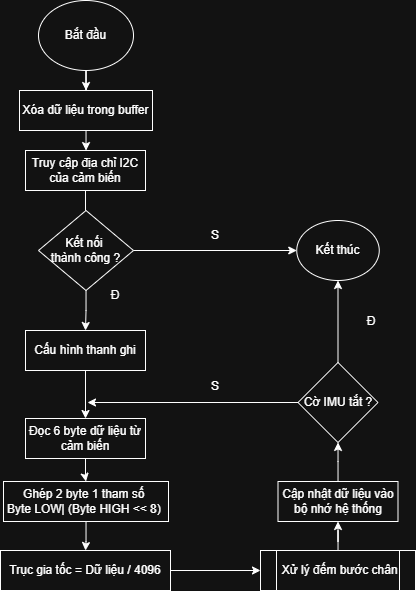

The diagram above was exported from draw.io. Its source (the exported page's mxGraphModel, read from the mxfile embedded in the PNG):
<mxGraphModel dx="1177" dy="623" grid="1" gridSize="1" guides="1" tooltips="1" connect="1" arrows="1" fold="1" page="1" pageScale="1" pageWidth="850" pageHeight="1100" math="0" shadow="0">
  <root>
    <mxCell id="0" />
    <mxCell id="1" parent="0" />
    <mxCell id="UAB3jKjloRRF5zp2nuaQ-3" edge="1" parent="1" source="UAB3jKjloRRF5zp2nuaQ-1" style="edgeStyle=orthogonalEdgeStyle;rounded=0;orthogonalLoop=1;jettySize=auto;html=1;" target="UAB3jKjloRRF5zp2nuaQ-2" value="">
      <mxGeometry relative="1" as="geometry" />
    </mxCell>
    <mxCell id="UAB3jKjloRRF5zp2nuaQ-1" parent="1" style="ellipse;whiteSpace=wrap;html=1;" value="Bắt đầu" vertex="1">
      <mxGeometry height="70" width="95" x="378" as="geometry" />
    </mxCell>
    <mxCell id="UAB3jKjloRRF5zp2nuaQ-5" edge="1" parent="1" source="UAB3jKjloRRF5zp2nuaQ-2" style="edgeStyle=orthogonalEdgeStyle;rounded=0;orthogonalLoop=1;jettySize=auto;html=1;" target="UAB3jKjloRRF5zp2nuaQ-4" value="">
      <mxGeometry relative="1" as="geometry" />
    </mxCell>
    <mxCell id="UAB3jKjloRRF5zp2nuaQ-2" parent="1" style="whiteSpace=wrap;html=1;" value="Xóa dữ liệu trong buffer" vertex="1">
      <mxGeometry height="40" width="133" x="359" y="90" as="geometry" />
    </mxCell>
    <mxCell id="UAB3jKjloRRF5zp2nuaQ-7" edge="1" parent="1" source="UAB3jKjloRRF5zp2nuaQ-4" style="edgeStyle=orthogonalEdgeStyle;rounded=0;orthogonalLoop=1;jettySize=auto;html=1;" target="UAB3jKjloRRF5zp2nuaQ-6" value="">
      <mxGeometry relative="1" as="geometry" />
    </mxCell>
    <mxCell id="UAB3jKjloRRF5zp2nuaQ-4" parent="1" style="whiteSpace=wrap;html=1;" value="Truy cập địa chỉ I2C của cảm biến" vertex="1">
      <mxGeometry height="40" width="120" x="365" y="150" as="geometry" />
    </mxCell>
    <mxCell id="UAB3jKjloRRF5zp2nuaQ-9" edge="1" parent="1" source="UAB3jKjloRRF5zp2nuaQ-6" style="edgeStyle=orthogonalEdgeStyle;rounded=0;orthogonalLoop=1;jettySize=auto;html=1;" target="UAB3jKjloRRF5zp2nuaQ-8" value="">
      <mxGeometry relative="1" as="geometry" />
    </mxCell>
    <mxCell id="UAB3jKjloRRF5zp2nuaQ-6" parent="1" style="rhombus;whiteSpace=wrap;html=1;" value="Kết nối&amp;nbsp;&lt;div&gt;thành công ?&lt;/div&gt;" vertex="1">
      <mxGeometry height="80" width="95" x="378" y="210" as="geometry" />
    </mxCell>
    <mxCell id="UAB3jKjloRRF5zp2nuaQ-11" edge="1" parent="1" source="UAB3jKjloRRF5zp2nuaQ-8" style="edgeStyle=orthogonalEdgeStyle;rounded=0;orthogonalLoop=1;jettySize=auto;html=1;" target="UAB3jKjloRRF5zp2nuaQ-10" value="">
      <mxGeometry relative="1" as="geometry" />
    </mxCell>
    <mxCell id="UAB3jKjloRRF5zp2nuaQ-8" parent="1" style="whiteSpace=wrap;html=1;" value="Cấu hình thanh ghi" vertex="1">
      <mxGeometry height="40" width="120" x="365" y="330" as="geometry" />
    </mxCell>
    <mxCell id="UAB3jKjloRRF5zp2nuaQ-13" edge="1" parent="1" source="UAB3jKjloRRF5zp2nuaQ-10" style="edgeStyle=orthogonalEdgeStyle;rounded=0;orthogonalLoop=1;jettySize=auto;html=1;" target="UAB3jKjloRRF5zp2nuaQ-12" value="">
      <mxGeometry relative="1" as="geometry" />
    </mxCell>
    <mxCell id="UAB3jKjloRRF5zp2nuaQ-10" parent="1" style="whiteSpace=wrap;html=1;" value="Đọc 6 byte dữ liệu từ cảm biến" vertex="1">
      <mxGeometry height="40" width="120" x="365" y="418" as="geometry" />
    </mxCell>
    <mxCell id="UAB3jKjloRRF5zp2nuaQ-15" edge="1" parent="1" source="UAB3jKjloRRF5zp2nuaQ-12" style="edgeStyle=orthogonalEdgeStyle;rounded=0;orthogonalLoop=1;jettySize=auto;html=1;" target="UAB3jKjloRRF5zp2nuaQ-14" value="">
      <mxGeometry relative="1" as="geometry" />
    </mxCell>
    <mxCell id="UAB3jKjloRRF5zp2nuaQ-12" parent="1" style="whiteSpace=wrap;html=1;" value="Ghép 2 byte 1 tham số&amp;nbsp;&lt;div&gt;Byte LOW| (Byte HIGH &amp;lt;&amp;lt; 8)&amp;nbsp;&lt;/div&gt;" vertex="1">
      <mxGeometry height="40" width="165" x="343" y="481" as="geometry" />
    </mxCell>
    <mxCell id="UAB3jKjloRRF5zp2nuaQ-14" parent="1" style="whiteSpace=wrap;html=1;" value="Trục gia tốc = Dữ liệu / 4096" vertex="1">
      <mxGeometry height="40" width="170" x="340" y="550" as="geometry" />
    </mxCell>
    <mxCell id="UAB3jKjloRRF5zp2nuaQ-21" edge="1" parent="1" source="UAB3jKjloRRF5zp2nuaQ-14" style="edgeStyle=orthogonalEdgeStyle;rounded=0;orthogonalLoop=1;jettySize=auto;html=1;exitX=1;exitY=0.5;exitDx=0;exitDy=0;" target="UAB3jKjloRRF5zp2nuaQ-20" value="">
      <mxGeometry relative="1" as="geometry">
        <mxPoint x="510" y="570" as="sourcePoint" />
      </mxGeometry>
    </mxCell>
    <mxCell id="UAB3jKjloRRF5zp2nuaQ-23" edge="1" parent="1" source="UAB3jKjloRRF5zp2nuaQ-20" style="edgeStyle=orthogonalEdgeStyle;rounded=0;orthogonalLoop=1;jettySize=auto;html=1;entryX=0.5;entryY=1;entryDx=0;entryDy=0;" target="UAB3jKjloRRF5zp2nuaQ-24" value="">
      <mxGeometry relative="1" as="geometry">
        <mxPoint x="677.5555555555557" y="530.0000000000002" as="targetPoint" />
      </mxGeometry>
    </mxCell>
    <mxCell id="UAB3jKjloRRF5zp2nuaQ-20" parent="1" style="shape=process;whiteSpace=wrap;html=1;backgroundOutline=1;" value="&amp;nbsp;Xử lý đếm bước chân" vertex="1">
      <mxGeometry height="40" width="155" x="600" y="550" as="geometry" />
    </mxCell>
    <mxCell id="UAB3jKjloRRF5zp2nuaQ-28" edge="1" parent="1" source="UAB3jKjloRRF5zp2nuaQ-24" style="edgeStyle=orthogonalEdgeStyle;rounded=0;orthogonalLoop=1;jettySize=auto;html=1;" target="UAB3jKjloRRF5zp2nuaQ-26" value="">
      <mxGeometry relative="1" as="geometry" />
    </mxCell>
    <mxCell id="UAB3jKjloRRF5zp2nuaQ-24" parent="1" style="whiteSpace=wrap;html=1;" value="Cập nhật dữ liệu vào bộ nhớ hệ thống" vertex="1">
      <mxGeometry height="40" width="120" x="617.5" y="481" as="geometry" />
    </mxCell>
    <mxCell id="5Bzxd55OLOc8EPHdGVNR-2" edge="1" parent="1" source="UAB3jKjloRRF5zp2nuaQ-26" style="edgeStyle=orthogonalEdgeStyle;rounded=0;orthogonalLoop=1;jettySize=auto;html=1;entryX=0.5;entryY=1;entryDx=0;entryDy=0;" target="UAB3jKjloRRF5zp2nuaQ-27" value="">
      <mxGeometry relative="1" as="geometry">
        <mxPoint x="677.4827586206895" y="339" as="targetPoint" />
      </mxGeometry>
    </mxCell>
    <mxCell id="UAB3jKjloRRF5zp2nuaQ-26" parent="1" style="rhombus;whiteSpace=wrap;html=1;" value="Cờ IMU tắt ?" vertex="1">
      <mxGeometry height="80" width="80" x="637.5" y="362" as="geometry" />
    </mxCell>
    <mxCell id="UAB3jKjloRRF5zp2nuaQ-27" parent="1" style="ellipse;whiteSpace=wrap;html=1;" value="Kết thúc" vertex="1">
      <mxGeometry height="60" width="82.5" x="636.25" y="220" as="geometry" />
    </mxCell>
    <mxCell id="UAB3jKjloRRF5zp2nuaQ-30" edge="1" parent="1" source="UAB3jKjloRRF5zp2nuaQ-26" style="endArrow=classic;html=1;rounded=0;exitX=0;exitY=0.5;exitDx=0;exitDy=0;" value="">
      <mxGeometry height="50" relative="1" width="50" as="geometry">
        <mxPoint x="559" y="389" as="sourcePoint" />
        <mxPoint x="427" y="402" as="targetPoint" />
      </mxGeometry>
    </mxCell>
    <mxCell id="UAB3jKjloRRF5zp2nuaQ-31" parent="1" style="text;html=1;whiteSpace=wrap;strokeColor=none;fillColor=none;align=center;verticalAlign=middle;rounded=0;" value="S" vertex="1">
      <mxGeometry height="30" width="60" x="525" y="371" as="geometry" />
    </mxCell>
    <mxCell id="UAB3jKjloRRF5zp2nuaQ-32" parent="1" style="text;html=1;whiteSpace=wrap;strokeColor=none;fillColor=none;align=center;verticalAlign=middle;rounded=0;" value="S" vertex="1">
      <mxGeometry height="30" width="60" x="525" y="220" as="geometry" />
    </mxCell>
    <mxCell id="UAB3jKjloRRF5zp2nuaQ-34" parent="1" style="text;html=1;whiteSpace=wrap;strokeColor=none;fillColor=none;align=center;verticalAlign=middle;rounded=0;" value="Đ" vertex="1">
      <mxGeometry height="30" width="60" x="425" y="280" as="geometry" />
    </mxCell>
    <mxCell id="UAB3jKjloRRF5zp2nuaQ-35" parent="1" style="text;html=1;whiteSpace=wrap;strokeColor=none;fillColor=none;align=center;verticalAlign=middle;rounded=0;" value="Đ" vertex="1">
      <mxGeometry height="30" width="60" x="681" y="306" as="geometry" />
    </mxCell>
    <mxCell id="CmnatEsWtLFvbFR4xmTI-1" edge="1" parent="1" source="UAB3jKjloRRF5zp2nuaQ-6" style="endArrow=classic;html=1;rounded=0;exitX=1;exitY=0.5;exitDx=0;exitDy=0;entryX=0;entryY=0.5;entryDx=0;entryDy=0;" target="UAB3jKjloRRF5zp2nuaQ-27" value="">
      <mxGeometry height="50" relative="1" width="50" as="geometry">
        <mxPoint x="540" y="240" as="sourcePoint" />
        <mxPoint x="590" y="190" as="targetPoint" />
      </mxGeometry>
    </mxCell>
  </root>
</mxGraphModel>